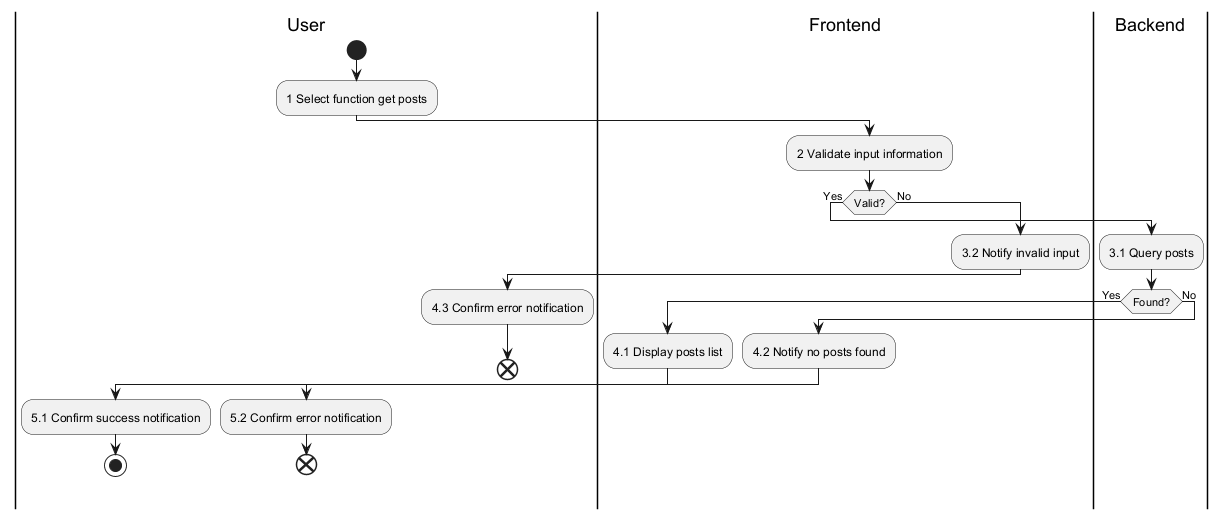

The diagram above was rendered by PlantUML. Its source (embedded in the PNG):
@startuml
|User|
|Frontend|
|Backend|

|User|
start
:1 Select function get posts;
|Frontend|
:2 Validate input information;
if (Valid?) then (Yes)
  |Backend|
  :3.1 Query posts;
  if (Found?) then (Yes)
    |Frontend|
    :4.1 Display posts list;
    |User|
    :5.1 Confirm success notification;
    stop
  else (No)
    |Frontend|
    :4.2 Notify no posts found;
    |User|
    :5.2 Confirm error notification;
    end
  endif
else (No)
  |Frontend|
  :3.2 Notify invalid input;
  |User|
  :4.3 Confirm error notification;
  end
endif
@enduml